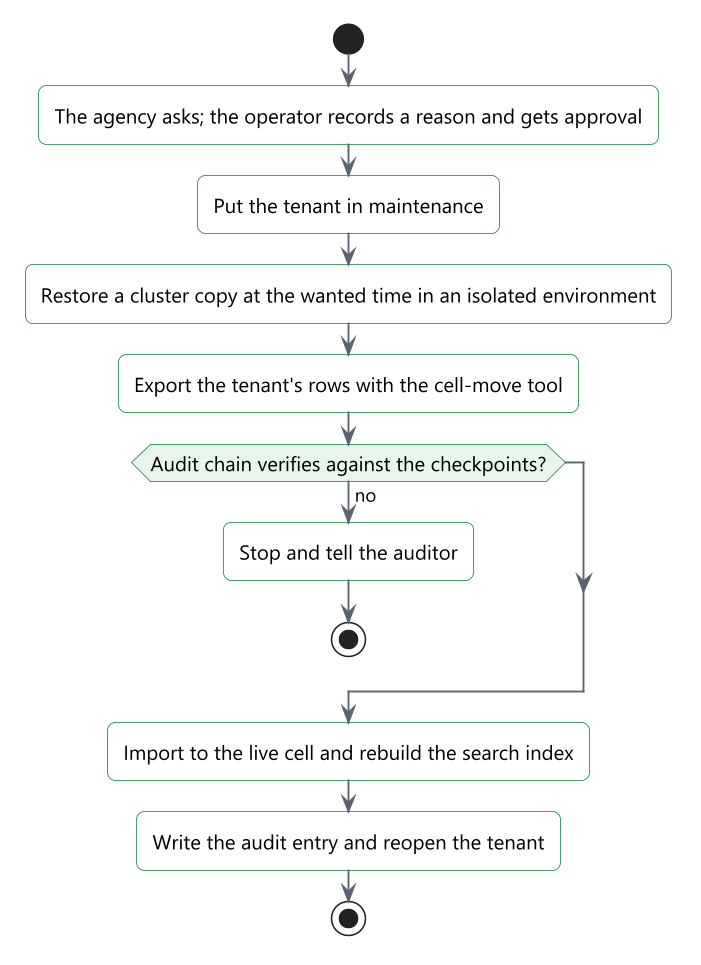

The diagram above was rendered by PlantUML. Its source (embedded in the PNG):
@startuml
!include include/common.puml
' title.th: การกู้คืนรายหน่วยงาน
' title.en: Per-tenant restore
' desc.th: ผู้ปฏิบัติการขออนุมัติพร้อมเหตุผล กู้สำเนาคลัสเตอร์ลงสภาพแวดล้อมแยก ส่งออกแถวของผู้เช่า ตรวจลูกโซ่ Audit แล้วนำเข้าเซลล์จริงในโหมดบำรุงรักษาของผู้เช่านั้น ผู้เช่าอื่นไม่ได้รับผลกระทบ
' desc.en: An operator gets approval with a reason, restores a copy of the cluster to an isolated environment, exports the tenant's rows, checks the audit chain and imports into the live cell with that tenant in maintenance. Other tenants are not affected.
start
:$t("หน่วยงานขอ ผู้ปฏิบัติการบันทึกเหตุผลและรับอนุมัติ", "The agency asks; the operator records a reason and gets approval");
:$t("ตั้งผู้เช่าเป็นโหมดบำรุงรักษา", "Put the tenant in maintenance");
:$t("กู้สำเนาคลัสเตอร์ ณ เวลาที่ต้องการในสภาพแวดล้อมแยก", "Restore a cluster copy at the wanted time in an isolated environment");
:$t("ส่งออกแถวของผู้เช่าด้วยเครื่องมือเดียวกับการย้ายเซลล์", "Export the tenant's rows with the cell-move tool");
if ($t("ลูกโซ่ Audit ตรวจผ่านกับจุดตรวจ?", "Audit chain verifies against the checkpoints?")) then ($t("ไม่", "no"))
  :$t("หยุด แจ้งผู้ตรวจสอบ", "Stop and tell the auditor");
  stop
endif
:$t("นำเข้าเซลล์จริงและสร้างดัชนีค้นหาใหม่", "Import to the live cell and rebuild the search index");
:$t("บันทึก Audit และเปิดผู้เช่า", "Write the audit entry and reopen the tenant");
stop
@enduml